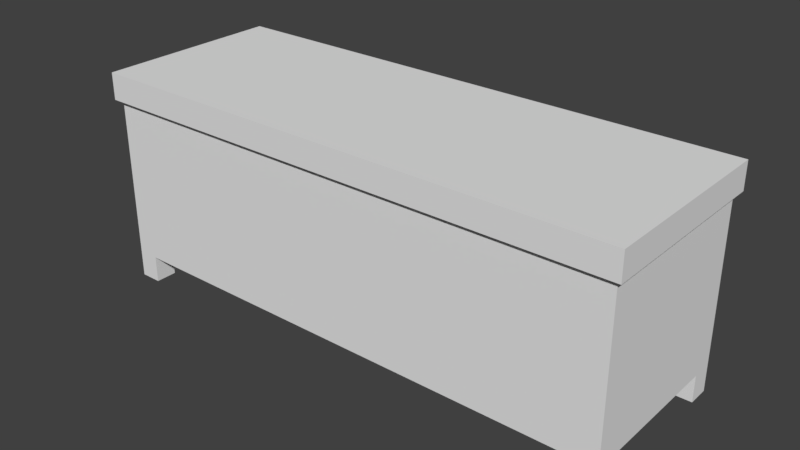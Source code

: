 # Source: Shelf_2x1x1.blend  (saved by Blender 2.79.0; exported with 4.5.12 LTS)
import bpy
from mathutils import Matrix  # noqa: F401  (used for matrix-valued properties, if any)

bpy.ops.wm.read_factory_settings(use_empty=True)
scene = bpy.context.scene
scene.name = 'Scene'

# ---- collections
col_collection_1 = bpy.data.collections.new('Collection 1'); scene.collection.children.link(col_collection_1)

# ---- world
world_world = bpy.data.worlds.new('World'); scene.world = world_world
world_world.color = (0.05088, 0.05088, 0.05088)
world_world.use_sun_shadow = False
world_world.sun_shadow_jitter_overblur = 0.0
world_world.cycles.sampling_method = 'MANUAL'

# ---- meshes
me_shelf_2x1x1_a = bpy.data.meshes.new('Shelf_2x1x1_A')
me_shelf_2x1x1_a.from_pydata([(2.0, 0.7, 0.8), (2.0, -4.47e-07, 0.8), (0.0, 0.0, 0.8), (2.384e-07, 0.7, 0.8), (1.98, 0.02, 0.7), (0.02, 0.02, 0.7), (2.0, 0.7, 0.7), (2.583e-07, 0.7, 0.7), (1.59e-08, -1.192e-08, 0.7), (2.0, -4.113e-07, 0.7), (0.02, 0.02, 0.1), (1.98, 0.02, 0.1), (0.02, 0.1, 0.1), (0.02, 0.6, 0.1), (1.9, 0.02, 0.1), (0.1, 0.02, 0.1), (1.98, 0.6, 0.1), (1.98, 0.1, 0.1), (0.1, 0.6, 0.1), (0.1, 0.1, 0.1), (1.9, 0.6, 0.1), (1.9, 0.1, 0.1), (0.1, 0.68, 0.0), (0.02, 0.68, 0.0), (0.02, 0.6, 0.0), (0.1, 0.02, 0.0), (0.02, 0.02, 0.0), (1.98, 0.1, 0.0), (1.98, 0.02, 0.0), (1.98, 0.68, 0.0), (1.9, 0.68, 0.0), (0.02, 0.1, 0.0), (1.9, 0.02, 0.0), (1.98, 0.6, 0.0), (0.1, 0.1, 0.0), (0.1, 0.6, 0.0), (1.9, 0.1, 0.0), (1.9, 0.6, 0.0), (1.94, 0.68, 0.14), (1.94, 0.68, 0.66), (1.9, 0.68, 0.1), (0.06, 0.68, 0.66), (0.1, 0.68, 0.1), (0.06, 0.68, 0.14), (1.98, 0.68, 0.7), (1.98, 0.68, 0.1), (0.02, 0.68, 0.7), (1.94, 0.68, 0.42), (0.02, 0.68, 0.1), (0.06, 0.68, 0.42), (0.98, 0.68, 0.14), (1.02, 0.68, 0.66), (1.02, 0.68, 0.42), (1.94, 0.68, 0.38), (1.96, 0.68, 0.68), (0.98, 0.68, 0.66), (0.98, 0.68, 0.42), (1.0, 0.68, 0.68), (0.04, 0.68, 0.68), (0.06, 0.68, 0.38), (0.98, 0.68, 0.38), (0.04, 0.68, 0.4), (0.04, 0.68, 0.12), (1.02, 0.68, 0.14), (1.02, 0.68, 0.38), (1.96, 0.68, 0.12), (1.96, 0.68, 0.4), (1.0, 0.68, 0.12), (1.0, 0.68, 0.4), (1.94, 0.06, 0.42), (1.94, 0.06, 0.66), (1.02, 0.06, 0.66), (1.02, 0.06, 0.42), (0.98, 0.06, 0.66), (0.06, 0.06, 0.66), (0.06, 0.06, 0.42), (0.98, 0.06, 0.42), (0.06, 0.06, 0.38), (0.06, 0.06, 0.14), (0.98, 0.06, 0.14), (0.98, 0.06, 0.38), (1.94, 0.06, 0.14), (1.94, 0.06, 0.38), (1.02, 0.06, 0.14), (1.02, 0.06, 0.38)], [], [(0, 3, 2, 1), (6, 0, 1, 9), (9, 1, 2, 8), (8, 2, 3, 7), (0, 6, 7, 3), (44, 4, 11, 17, 16, 45), (46, 5, 8, 7), (5, 4, 9, 8), (4, 44, 6, 9), (17, 11, 28, 27), (5, 46, 48, 13, 12, 10), (4, 5, 10, 15, 14, 11), (10, 12, 31, 26), (19, 21, 14, 15), (42, 18, 35, 22), (13, 18, 19, 12), (18, 20, 21, 19), (15, 10, 26, 25), (20, 16, 17, 21), (36, 27, 28, 32), (31, 34, 25, 26), (23, 22, 35, 24), (30, 29, 33, 37), (16, 20, 37, 33), (14, 21, 36, 32), (11, 14, 32, 28), (21, 17, 27, 36), (20, 40, 30, 37), (45, 16, 33, 29), (18, 13, 24, 35), (48, 42, 22, 23), (40, 45, 29, 30), (12, 19, 34, 31), (13, 48, 23, 24), (19, 15, 25, 34), (18, 48, 45, 20), (56, 49, 75, 76), (7, 6, 44, 46), (65, 66, 54, 44, 45), (58, 61, 62, 48, 46), (62, 67, 65, 45, 48), (54, 57, 58, 46, 44), (60, 50, 79, 80), (47, 52, 72, 69), (38, 63, 83, 81), (47, 39, 54, 66), (39, 51, 57, 54), (51, 52, 68, 57), (52, 47, 66, 68), (55, 41, 58, 57), (41, 49, 61, 58), (56, 55, 57, 68), (49, 56, 68, 61), (59, 43, 62, 61), (43, 50, 67, 62), (50, 60, 68, 67), (60, 59, 61, 68), (38, 53, 66, 65), (63, 38, 65, 67), (64, 63, 67, 68), (53, 64, 68, 66), (76, 75, 74, 73), (69, 72, 71, 70), (81, 83, 84, 82), (79, 78, 77, 80), (63, 64, 84, 83), (59, 60, 80, 77), (64, 53, 82, 84), (39, 47, 69, 70), (41, 55, 73, 74), (51, 39, 70, 71), (43, 59, 77, 78), (49, 41, 74, 75), (53, 38, 81, 82), (52, 51, 71, 72), (50, 43, 78, 79), (55, 56, 76, 73)])
me_shelf_2x1x1_a.use_remesh_preserve_volume = False
me_shelf_2x1x1_a.use_remesh_preserve_attributes = False
me_shelf_2x1x1_a.use_mirror_vertex_groups = False
me_shelf_2x1x1_a.update()

# ---- objects
ob_shelf_2x1x1 = bpy.data.objects.new('Shelf_2x1x1', me_shelf_2x1x1_a)

# ---- transforms, parenting, visibility, modifiers, constraints
ob_shelf_2x1x1.location = (0.0, 0.0, 0.0)
ob_shelf_2x1x1.lock_rotations_4d = False
ob_shelf_2x1x1.empty_display_type = 'ARROWS'
ob_shelf_2x1x1.lineart.crease_threshold = 0.0

# ---- collection membership
col_collection_1.objects.link(ob_shelf_2x1x1)

# ---- scene / render settings (as saved in the file)
scene.frame_start = 1; scene.frame_end = 250; scene.frame_set(1)
scene.render.engine = 'BLENDER_EEVEE_NEXT'
scene.render.resolution_percentage = 50
scene.render.dither_intensity = 0.0
scene.cycles.use_denoising = False
scene.cycles.samples = 128
scene.cycles.sampling_pattern = 'TABULATED_SOBOL'
scene.cycles.use_adaptive_sampling = False
scene.cycles.use_light_tree = False
scene.cycles.blur_glossy = 0.0
scene.cycles.sample_clamp_indirect = 0.0
scene.view_settings.view_transform = 'Standard'
bpy.context.view_layer.update()

# ---- added for rendering (the .blend has no active camera and no usable light): camera, sun
cam_auto = bpy.data.cameras.new('AutoCamera')
cam_auto.lens = 50.0
cam_auto.sensor_width = 36.0
cam_auto.clip_end = 1000.0
ob_auto_camera = bpy.data.objects.new('AutoCamera', cam_auto)
scene.collection.objects.link(ob_auto_camera)
ob_auto_camera.location = (3.09559, -2.16471, 2.07647)
ob_auto_camera.rotation_euler = (1.09748, -7.21219e-08, 0.694738)
scene.camera = ob_auto_camera
light_auto_sun = bpy.data.lights.new('AutoSun', 'SUN')
light_auto_sun.energy = 3.0
light_auto_sun.angle = 0.0523599
ob_auto_sun = bpy.data.objects.new('AutoSun', light_auto_sun)
scene.collection.objects.link(ob_auto_sun)
ob_auto_sun.rotation_euler = (0.872665, 0.174533, 0.523599)
bpy.context.view_layer.update()
